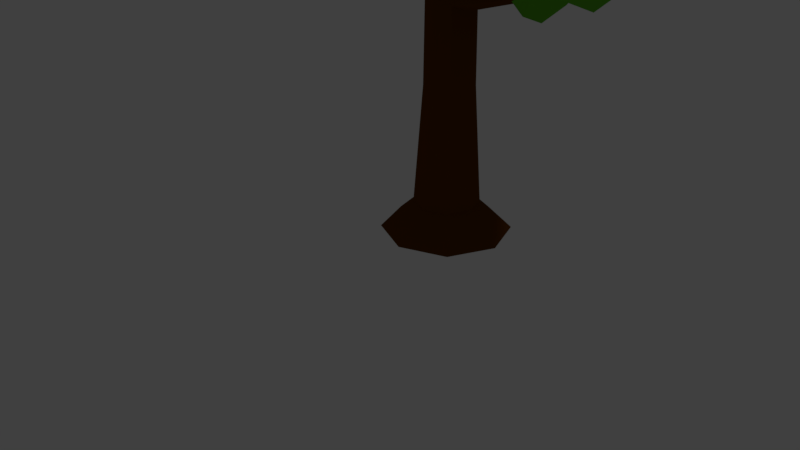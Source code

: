 # Source: tree.blend  (saved by Blender 2.79.0; exported with 4.5.12 LTS)
import bpy
from mathutils import Matrix  # noqa: F401  (used for matrix-valued properties, if any)

bpy.ops.wm.read_factory_settings(use_empty=True)
scene = bpy.context.scene
scene.name = 'Scene'

# ---- collections
col_collection_1 = bpy.data.collections.new('Collection 1'); scene.collection.children.link(col_collection_1)

# ---- materials (node trees are filled in below, after node groups)
mat_material = bpy.data.materials.new('Material')
mat_material.alpha_threshold = 0.0
mat_material.use_transparent_shadow = False
mat_material.diffuse_color = (0.1282, 0.03891, 0.0, 1.0)
mat_material.roughness = 0.5
mat_material.line_color = (0.0, 0.0, 0.0, 1.0)
mat_material_001 = bpy.data.materials.new('Material.001')
mat_material_001.alpha_threshold = 0.0
mat_material_001.use_transparent_shadow = False
mat_material_001.diffuse_color = (0.1202, 0.4672, 0.02167, 1.0)
mat_material_001.specular_color = (0.07434, 0.3757, 0.01103)
mat_material_001.roughness = 0.5

# ---- material node trees

# ---- world
world_world = bpy.data.worlds.new('World'); scene.world = world_world
world_world.color = (0.05088, 0.05088, 0.05088)
world_world.use_sun_shadow = False
world_world.sun_shadow_jitter_overblur = 0.0
world_world.cycles.sampling_method = 'MANUAL'

# ---- cameras
cam_camera = bpy.data.cameras.new('Camera')
cam_camera.clip_end = 100.0
cam_camera.lens = 35.0
cam_camera.sensor_width = 32.0
cam_camera.sensor_height = 18.0
cam_camera.ortho_scale = 7.314
cam_camera.dof.focus_distance = 0.0
cam_camera.dof.aperture_fstop = 128.0

# ---- lights
light_lamp = bpy.data.lights.new('Lamp', 'POINT')
light_lamp.transmission_factor = 0.0
light_lamp.cutoff_distance = 30.0
light_lamp.energy = 100.0
light_lamp.shadow_buffer_clip_start = 1.001
light_lamp.shadow_soft_size = 0.1
light_lamp.shadow_maximum_resolution = 0.006
light_lamp.use_absolute_resolution = True

# ---- meshes
me_cylinder = bpy.data.meshes.new('Cylinder')
me_cylinder.from_pydata([(1.611e-09, 0.7991, -0.5046), (-4.465e-09, 0.4008, -0.1448), (0.5651, 0.5651, -0.5046), (0.2834, 0.2834, -0.1448), (0.7991, -2.722e-08, -0.5046), (0.4008, -1.305e-08, -0.1448), (0.5651, -0.5651, -0.5046), (0.2834, -0.2834, -0.1448), (-6.825e-08, -0.7991, -0.5046), (-3.95e-08, -0.4008, -0.1448), (-0.5651, -0.5651, -0.5046), (-0.2834, -0.2834, -0.1448), (-0.7991, 1.724e-08, -0.5046), (-0.4008, 9.244e-09, -0.1448), (-0.5651, 0.5651, -0.5046), (-0.2834, 0.2834, -0.1448), (-6.13e-09, 0.3013, 1.295), (0.2131, 0.2131, 1.295), (0.3013, -8.891e-09, 1.295), (0.2131, -0.2131, 1.295), (-3.247e-08, -0.3013, 1.295), (-0.2131, -0.2131, 1.295), (-0.3013, 7.875e-09, 1.295), (-0.2131, 0.2131, 1.295), (-6.452e-09, 0.2821, 2.58), (0.1995, 0.1995, 2.58), (0.2821, -8.086e-09, 2.637), (0.1995, -0.2126, 2.563), (-3.112e-08, -0.2952, 2.477), (-0.1995, -0.2126, 2.58), (-0.2821, 7.61e-09, 2.58), (-0.1995, 0.1995, 2.471), (-0.1675, 1.108, 5.296), (-0.08515, 1.074, 5.296), (-0.05102, 0.992, 5.296), (-0.08515, 0.9096, 5.296), (-0.1675, 0.8754, 5.296), (-0.2499, 0.9096, 5.296), (-0.2841, 0.992, 5.296), (-0.2499, 1.074, 5.296), (0.1826, -0.06695, 4.017), (0.005055, -0.1405, 4.017), (0.1826, 0.2881, 4.059), (0.2561, 0.1106, 4.017), (-0.246, 0.1106, 4.017), (-0.1725, 0.2881, 4.017), (-0.1725, -0.06695, 3.959), (0.005055, 0.3617, 4.017), (0.002345, -0.2295, 3.32), (0.2701, 0.05131, 3.247), (-0.187, 0.2406, 3.337), (-0.187, -0.1511, 3.247), (0.1916, -0.1511, 3.235), (0.1916, 0.2406, 3.247), (-0.2654, 0.05131, 3.247), (0.002345, 0.319, 3.247), (0.06515, -1.699, 4.014), (0.02767, -1.714, 4.02), (-0.002201, -1.685, 4.029), (0.06359, -1.605, 4.115), (0.02799, -1.598, 4.102), (0.09209, -1.61, 4.089), (0.1668, -0.9211, 3.057), (0.04827, -0.97, 3.017), (0.06741, -0.8825, 3.486), (0.1763, -0.8461, 3.43), (-0.06641, -0.9145, 3.073), (-0.04505, -0.8402, 3.443), (-0.287, 7.678e-09, 2.256), (-0.203, 0.203, 2.256), (-3.146e-08, -0.2968, 2.179), (-0.203, -0.2127, 2.256), (0.287, -8.292e-09, 2.18), (0.203, -0.2127, 2.244), (-6.369e-09, 0.287, 2.256), (0.203, 0.203, 2.256), (1.632, 0.2317, 3.302), (1.655, 0.1613, 3.322), (1.64, 0.0913, 3.281), (1.707, 0.1797, 3.175), (1.676, 0.1042, 3.178), (1.669, 0.246, 3.198), (0.9082, 0.07352, 2.68), (0.8525, 0.2142, 2.64), (0.8711, 0.2226, 2.416), (0.9345, 0.08193, 2.364), (0.8745, -0.06827, 2.4), (0.8561, -0.07406, 2.621), (-0.7059, 1.395, 4.099), (-0.8129, 1.384, 4.075), (-0.7675, 1.419, 4.11), (-0.7349, 1.182, 4.117), (-0.7833, 1.202, 4.084), (-0.6818, 1.212, 4.107), (-0.463, 0.6433, 3.37), (-0.4851, 0.6898, 2.979), (-0.418, 0.8203, 2.93), (-0.2763, 0.8582, 2.989), (-0.2648, 0.8031, 3.38), (-0.3971, 0.7448, 3.436), (0.1199, 0.1616, 4.316), (0.1199, 0.4721, 4.316), (-0.2549, 0.3169, 4.316), (-0.03534, 0.5364, 4.316), (-0.03534, 0.09728, 4.316), (0.1842, 0.3169, 4.316), (-0.1906, 0.4721, 4.316), (-0.1906, 0.1616, 4.441), (-1.217, -0.003157, 5.233), (-1.185, 0.07842, 5.239), (-1.223, 0.04597, 5.238), (-1.102, 0.08378, 5.273), (-1.13, 0.01243, 5.267), (-1.108, 0.04263, 5.303), (-0.5825, 0.1108, 4.373), (-0.5028, 0.06104, 4.286), (-0.6167, 0.2173, 4.288), (-0.517, -0.08182, 4.1), (-0.6211, -0.01871, 4.069), (-0.6472, 0.09684, 4.103), (0.1869, -0.1069, 3.645), (0.1869, 0.2655, 3.613), (-0.2552, 0.08242, 3.651), (0.003767, 0.3414, 3.651), (0.003767, -0.1828, 3.686), (0.2627, 0.08242, 3.651), (-0.1794, 0.2655, 3.694), (-0.1794, -0.1069, 3.62), (1.506, 0.9205, 4.577), (1.515, 0.9015, 4.544), (1.512, 0.9583, 4.586), (1.595, 0.9248, 4.571), (1.585, 0.9627, 4.581), (1.588, 0.9041, 4.536), (0.7742, 0.3995, 3.618), (0.7418, 0.4158, 3.845), (0.5866, 0.5919, 3.862), (0.6141, 0.5812, 3.635), (0.6933, 0.5322, 3.884), (0.7303, 0.52, 3.607), (-0.007284, -1.116, 4.945), (-0.07549, -1.144, 4.945), (-0.00563, -1.131, 4.802), (-0.07599, -1.161, 4.818), (0.08959, -0.5142, 4.091), (0.09212, -0.5377, 3.872), (-0.01547, -0.5823, 3.896), (-0.01471, -0.5574, 4.091), (0.1189, 0.6662, 4.516), (0.7284, 0.2233, 5.152), (-0.114, -0.05041, 5.056), (-0.6346, 0.6662, 5.357), (-0.114, 1.383, 5.357), (0.652, 1.041, 5.282), (0.3517, -0.05041, 5.839), (-0.4907, 0.2233, 6.113), (-0.4907, 1.109, 6.075), (0.3517, 1.383, 5.941), (0.8723, 0.6662, 5.532), (0.1189, 0.6662, 6.389), (-0.018, 0.245, 4.69), (0.4771, 0.4059, 4.792), (0.3403, -0.01534, 5.038), (0.8354, 0.6662, 5.121), (0.4771, 0.9265, 4.882), (-0.324, 0.6662, 4.792), (-0.4609, 0.245, 5.228), (-0.018, 1.087, 4.882), (-0.4609, 1.087, 5.294), (0.3403, 1.348, 5.294), (0.92, 0.4059, 5.34), (0.92, 0.9265, 5.417), (0.1189, -0.1762, 5.247), (0.614, -0.01534, 5.354), (-0.6823, 0.4059, 5.737), (-0.3763, -0.01534, 5.507), (-0.3763, 1.348, 5.72), (-0.6823, 0.9265, 5.737), (0.614, 1.348, 5.609), (0.1189, 1.509, 5.716), (0.6986, 0.245, 5.97), (-0.1026, -0.01534, 5.95), (-0.5977, 0.6662, 6.18), (-0.1026, 1.348, 5.946), (0.6986, 1.087, 5.867), (0.2557, 0.245, 6.407), (0.5617, 0.6662, 6.163), (-0.2394, 0.4059, 6.422), (-0.2394, 0.9265, 6.402), (0.2557, 1.087, 6.277), (1.774, 0.1043, 2.392), (2.383, -0.3385, 3.028), (1.541, -0.6122, 2.932), (1.02, 0.1043, 3.233), (1.541, 0.8209, 3.233), (2.307, 0.4788, 3.158), (2.007, -0.6122, 3.715), (1.164, -0.3385, 3.99), (1.164, 0.5472, 3.952), (2.007, 0.8209, 3.818), (2.527, 0.1043, 3.409), (1.774, 0.1043, 4.266), (1.637, -0.3169, 2.567), (2.132, -0.156, 2.668), (1.995, -0.5772, 2.915), (2.49, 0.1043, 2.997), (2.132, 0.3646, 2.758), (1.331, 0.1043, 2.668), (1.194, -0.3169, 3.105), (1.637, 0.5255, 2.758), (1.194, 0.5255, 3.171), (1.995, 0.7858, 3.171), (2.575, -0.156, 3.217), (2.575, 0.3646, 3.294), (1.774, -0.7381, 3.123), (2.269, -0.5772, 3.231), (0.9726, -0.156, 3.614), (1.279, -0.5772, 3.384), (1.279, 0.7858, 3.596), (0.9726, 0.3646, 3.614), (2.269, 0.7858, 3.485), (1.774, 0.9467, 3.593), (2.353, -0.3169, 3.846), (1.552, -0.5772, 3.826), (1.057, 0.1043, 4.056), (1.552, 0.7858, 3.822), (2.353, 0.5255, 3.744), (1.911, -0.3169, 4.284), (2.217, 0.1043, 4.039), (1.415, -0.156, 4.299), (1.415, 0.3646, 4.278), (1.911, 0.5255, 4.153), (1.073, 1.036, 3.491), (1.682, 0.593, 4.127), (0.8401, 0.3193, 4.031), (0.3195, 1.036, 4.333), (0.8401, 1.752, 4.332), (1.606, 1.41, 4.257), (1.306, 0.3193, 4.815), (0.4634, 0.593, 5.089), (0.4634, 1.479, 5.051), (1.306, 1.752, 4.917), (1.826, 1.036, 4.508), (1.073, 1.036, 5.365), (0.9361, 0.6147, 3.666), (1.431, 0.7755, 3.767), (1.294, 0.3544, 4.014), (1.789, 1.036, 4.097), (1.431, 1.296, 3.857), (0.6301, 1.036, 3.767), (0.4932, 0.6147, 4.204), (0.9361, 1.457, 3.857), (0.4932, 1.457, 4.27), (1.294, 1.717, 4.27), (1.874, 0.7755, 4.316), (1.874, 1.296, 4.393), (1.073, 0.1935, 4.222), (1.568, 0.3544, 4.33), (0.2718, 0.7755, 4.713), (0.5778, 0.3544, 4.483), (0.5778, 1.717, 4.695), (0.2718, 1.296, 4.713), (1.568, 1.717, 4.584), (1.073, 1.878, 4.692), (1.653, 0.6147, 4.945), (0.8515, 0.3544, 4.926), (0.3563, 1.036, 5.156), (0.8515, 1.717, 4.921), (1.653, 1.457, 4.843), (1.21, 0.6147, 5.383), (1.516, 1.036, 5.138), (0.7146, 0.7755, 5.398), (0.7146, 1.296, 5.378), (1.21, 1.457, 5.252), (-0.518, 1.387, 2.964), (0.09155, 0.9445, 3.6), (-0.7508, 0.6708, 3.504), (-1.271, 1.387, 3.805), (-0.7508, 2.104, 3.805), (0.01519, 1.762, 3.73), (-0.2852, 0.6708, 4.287), (-1.128, 0.9445, 4.562), (-1.128, 1.83, 4.524), (-0.2852, 2.104, 4.39), (0.2354, 1.387, 3.98), (-0.518, 1.387, 4.837), (-0.6549, 0.9661, 3.139), (-0.1597, 1.127, 3.24), (-0.2966, 0.7058, 3.487), (0.1986, 1.387, 3.569), (-0.1597, 1.648, 3.33), (-0.9609, 1.387, 3.24), (-1.098, 0.9661, 3.676), (-0.6549, 1.809, 3.33), (-1.098, 1.809, 3.743), (-0.2966, 2.069, 3.743), (0.2831, 1.127, 3.788), (0.2831, 1.648, 3.866), (-0.518, 0.545, 3.695), (-0.02287, 0.7058, 3.803), (-1.319, 1.127, 4.185), (-1.013, 0.7058, 3.955), (-1.013, 2.069, 4.168), (-1.319, 1.648, 4.185), (-0.02287, 2.069, 4.057), (-0.518, 2.23, 4.165), (0.06171, 0.9661, 4.418), (-0.7394, 0.7058, 4.398), (-1.235, 1.387, 4.628), (-0.7394, 2.069, 4.394), (0.06171, 1.809, 4.316), (-0.3812, 0.9661, 4.856), (-0.07514, 1.387, 4.611), (-0.8763, 1.127, 4.871), (-0.8763, 1.648, 4.85), (-0.3812, 1.809, 4.725), (0.3979, -1.58, 2.799), (1.007, -2.023, 3.435), (0.1651, -2.296, 3.339), (-0.3555, -1.58, 3.64), (0.1651, -0.8633, 3.64), (0.9311, -1.205, 3.565), (0.6308, -2.296, 4.122), (-0.2116, -2.023, 4.397), (-0.2116, -1.137, 4.359), (0.6308, -0.8633, 4.225), (1.151, -1.58, 3.815), (0.3979, -1.58, 4.672), (0.2611, -2.001, 2.974), (0.7562, -1.84, 3.075), (0.6194, -2.261, 3.322), (1.115, -1.58, 3.404), (0.7562, -1.32, 3.165), (-0.04491, -1.58, 3.075), (-0.1818, -2.001, 3.511), (0.2611, -1.159, 3.165), (-0.1818, -1.159, 3.577), (0.6194, -0.8984, 3.577), (1.199, -1.84, 3.623), (1.199, -1.32, 3.701), (0.3979, -2.422, 3.53), (0.8931, -2.261, 3.638), (-0.4032, -1.84, 4.02), (-0.09719, -2.261, 3.79), (-0.09719, -0.8984, 4.003), (-0.4032, -1.32, 4.02), (0.8931, -0.8984, 3.892), (0.3979, -0.7375, 3.999), (0.9777, -2.001, 4.253), (0.1765, -2.261, 4.233), (-0.3186, -1.58, 4.463), (0.1765, -0.8984, 4.229), (0.9777, -1.159, 4.151), (0.5348, -2.001, 4.691), (0.8408, -1.58, 4.446), (0.03967, -1.84, 4.706), (0.03967, -1.32, 4.685), (0.5348, -1.159, 4.56), (-0.1338, -0.9001, 3.767), (0.4757, -1.343, 4.403), (-0.3666, -1.617, 4.307), (-0.8872, -0.9001, 4.608), (-0.3666, -0.1835, 4.608), (0.3994, -0.5256, 4.533), (0.09902, -1.617, 5.09), (-0.7434, -1.343, 5.365), (-0.7434, -0.4573, 5.327), (0.09902, -0.1835, 5.193), (0.6196, -0.9001, 4.784), (-0.1338, -0.9001, 5.64), (-0.2707, -1.321, 3.942), (0.2245, -1.16, 4.043), (0.08763, -1.582, 4.29), (0.5828, -0.9001, 4.372), (0.2245, -0.6398, 4.133), (-0.5767, -0.9001, 4.043), (-0.7135, -1.321, 4.479), (-0.2707, -0.4789, 4.133), (-0.7135, -0.4789, 4.546), (0.08763, -0.2186, 4.546), (0.6673, -1.16, 4.592), (0.6673, -0.6398, 4.669), (-0.1338, -1.742, 4.498), (0.3613, -1.582, 4.606), (-0.935, -1.16, 4.989), (-0.6289, -1.582, 4.759), (-0.6289, -0.2186, 4.971), (-0.935, -0.6398, 4.989), (0.3613, -0.2186, 4.86), (-0.1338, -0.05774, 4.968), (0.4459, -1.321, 5.221), (-0.3552, -1.582, 5.201), (-0.8504, -0.9001, 5.431), (-0.3552, -0.2186, 5.197), (0.4459, -0.4789, 5.119), (0.003043, -1.321, 5.659), (0.3091, -0.9001, 5.414), (-0.4921, -1.16, 5.674), (-0.4921, -0.6398, 5.653), (0.003043, -0.4789, 5.528), (-1.183, 0.1109, 3.612), (-0.5739, -0.332, 4.248), (-1.416, -0.6057, 4.152), (-1.937, 0.1109, 4.453), (-1.416, 0.8275, 4.453), (-0.6503, 0.4854, 4.378), (-0.9507, -0.6057, 4.935), (-1.793, -0.332, 5.21), (-1.793, 0.5537, 5.172), (-0.9507, 0.8275, 5.038), (-0.4301, 0.1109, 4.629), (-1.183, 0.1109, 5.485), (-1.32, -0.3103, 3.787), (-0.8252, -0.1494, 3.888), (-0.9621, -0.5706, 4.135), (-0.4669, 0.1109, 4.217), (-0.8252, 0.3712, 3.978), (-1.626, 0.1109, 3.888), (-1.763, -0.3103, 4.324), (-1.32, 0.5321, 3.978), (-1.763, 0.5321, 4.391), (-0.9621, 0.7924, 4.391), (-0.3823, -0.1494, 4.437), (-0.3823, 0.3712, 4.514), (-1.183, -0.7315, 4.343), (-0.6884, -0.5706, 4.451), (-1.985, -0.1494, 4.834), (-1.679, -0.5706, 4.604), (-1.679, 0.7924, 4.816), (-1.985, 0.3712, 4.834), (-0.6884, 0.7924, 4.705), (-1.183, 0.9533, 4.813), (-0.6038, -0.3103, 5.066), (-1.405, -0.5706, 5.046), (-1.9, 0.1109, 5.276), (-1.405, 0.7924, 5.042), (-0.6038, 0.5321, 4.964), (-1.047, -0.3103, 5.504), (-0.7406, 0.1109, 5.259), (-1.542, -0.1494, 5.519), (-1.542, 0.3712, 5.498), (-1.047, 0.5321, 5.373), (-1.158, 0.5957, 2.863), (-0.5482, 0.1528, 3.499), (-1.391, -0.1209, 3.403), (-1.911, 0.5957, 3.704), (-1.391, 1.312, 3.704), (-0.6245, 0.9702, 3.629), (-0.9249, -0.1209, 4.186), (-1.767, 0.1528, 4.461), (-1.767, 1.039, 4.423), (-0.9249, 1.312, 4.289), (-0.4043, 0.5957, 3.88), (-1.158, 0.5957, 4.736), (-1.295, 0.1745, 3.038), (-0.7994, 0.3353, 3.139), (-0.9363, -0.08584, 3.386), (-0.4412, 0.5957, 3.468), (-0.7994, 0.856, 3.229), (-1.601, 0.5957, 3.139), (-1.737, 0.1745, 3.575), (-1.295, 1.017, 3.229), (-1.737, 1.017, 3.642), (-0.9363, 1.277, 3.642), (-0.3566, 0.3353, 3.688), (-0.3566, 0.856, 3.765), (-1.158, -0.2467, 3.594), (-0.6626, -0.08584, 3.702), (-1.959, 0.3353, 4.085), (-1.653, -0.08584, 3.855), (-1.653, 1.277, 4.067), (-1.959, 0.856, 4.085), (-0.6626, 1.277, 3.956), (-1.158, 1.438, 4.064), (-0.578, 0.1745, 4.317), (-1.379, -0.08584, 4.297), (-1.874, 0.5957, 4.527), (-1.379, 1.277, 4.293), (-0.578, 1.017, 4.215), (-1.021, 0.1745, 4.755), (-0.7149, 0.5957, 4.51), (-1.516, 0.3353, 4.77), (-1.516, 0.856, 4.749), (-1.021, 1.017, 4.624), (-1.159, -0.4259, 2.98), (-0.9854, -0.552, 3.162), (-1.225, -0.63, 3.134), (-1.374, -0.4259, 3.22), (-1.225, -0.2218, 3.22), (-1.007, -0.3192, 3.199), (-1.093, -0.63, 3.357), (-1.333, -0.552, 3.435), (-1.333, -0.2998, 3.425), (-1.093, -0.2218, 3.386), (-0.9445, -0.4259, 3.27), (-1.159, -0.4259, 3.514), (-1.198, -0.5458, 3.03), (-1.057, -0.5, 3.059), (-1.096, -0.62, 3.129), (-0.955, -0.4259, 3.153), (-1.057, -0.3518, 3.085), (-1.285, -0.4259, 3.059), (-1.324, -0.5458, 3.183), (-1.198, -0.306, 3.085), (-1.324, -0.306, 3.202), (-1.096, -0.2318, 3.202), (-0.9309, -0.5, 3.215), (-0.9309, -0.3518, 3.237), (-1.159, -0.6658, 3.189), (-1.018, -0.62, 3.219), (-1.387, -0.5, 3.328), (-1.3, -0.62, 3.263), (-1.3, -0.2318, 3.323), (-1.387, -0.3518, 3.328), (-1.018, -0.2318, 3.292), (-1.159, -0.186, 3.322), (-0.9939, -0.5458, 3.394), (-1.222, -0.62, 3.389), (-1.363, -0.4259, 3.454), (-1.222, -0.2318, 3.388), (-0.9939, -0.306, 3.365), (-1.12, -0.5458, 3.519), (-1.033, -0.4259, 3.449), (-1.261, -0.5, 3.523), (-1.261, -0.3518, 3.518), (-1.12, -0.306, 3.482), (1.79, -2.305, 3.883), (1.025, -0.9085, 3.528), (1.635, -1.351, 4.165), (0.7922, -1.625, 4.068), (0.2716, -0.9085, 4.37), (0.7922, -0.1919, 4.37), (1.558, -0.534, 4.295), (1.258, -1.625, 4.852), (0.4155, -1.351, 5.126), (0.4155, -0.4656, 5.088), (1.258, -0.1919, 4.954), (1.778, -0.9085, 4.545), (1.025, -0.9085, 5.402), (0.8882, -1.33, 3.703), (1.383, -1.169, 3.804), (1.246, -1.59, 4.051), (1.742, -0.9085, 4.134), (1.383, -0.6482, 3.894), (0.5822, -0.9085, 3.804), (0.4453, -1.33, 4.241), (0.8882, -0.4873, 3.894), (0.4453, -0.4873, 4.307), (1.246, -0.227, 4.307), (1.826, -1.169, 4.353), (1.826, -0.6482, 4.43), (1.025, -1.751, 4.259), (1.52, -1.59, 4.367), (0.2239, -1.169, 4.75), (0.5299, -1.59, 4.52), (0.5299, -0.227, 4.732), (0.2239, -0.6482, 4.75), (1.52, -0.227, 4.621), (1.025, -0.06612, 4.729), (1.605, -1.33, 4.982), (0.8036, -1.59, 4.963), (0.3085, -0.9085, 5.193), (0.8036, -0.227, 4.959), (1.605, -0.4873, 4.88), (1.162, -1.33, 5.42), (1.468, -0.9085, 5.175), (0.6667, -1.169, 5.435), (0.6667, -0.6482, 5.415), (1.162, -0.4873, 5.289), (-1.052, -0.3199, 3.181), (-0.7647, -0.5286, 3.48), (-1.162, -0.6576, 3.435), (-1.407, -0.3199, 3.577), (-1.162, 0.0178, 3.577), (-0.8007, -0.1434, 3.542), (-0.9422, -0.6576, 3.804), (-1.339, -0.5286, 3.934), (-1.339, -0.1112, 3.916), (-0.9422, 0.0178, 3.852), (-0.6969, -0.3199, 3.66), (-1.052, -0.3199, 4.063), (-1.116, -0.5184, 3.263), (-0.8831, -0.4426, 3.311), (-0.9476, -0.6411, 3.427), (-0.7142, -0.3199, 3.466), (-0.8831, -0.1972, 3.353), (-1.261, -0.3199, 3.311), (-1.325, -0.5184, 3.516), (-1.116, -0.1214, 3.353), (-1.325, -0.1214, 3.547), (-0.9476, 0.001267, 3.547), (-0.6744, -0.4426, 3.569), (-0.6744, -0.1972, 3.605), (-1.052, -0.7169, 3.525), (-0.8186, -0.6411, 3.576), (-1.43, -0.4426, 3.756), (-1.285, -0.6411, 3.648), (-1.285, 0.001269, 3.748), (-1.43, -0.1972, 3.756), (-0.8186, 0.001269, 3.696), (-1.052, 0.07709, 3.746), (-0.7787, -0.5184, 3.866), (-1.156, -0.6411, 3.857), (-1.39, -0.3199, 3.965), (-1.156, 0.001267, 3.855), (-0.7787, -0.1214, 3.818), (-0.9875, -0.5184, 4.072), (-0.8432, -0.3199, 3.957), (-1.221, -0.4426, 4.079), (-1.221, -0.1972, 4.07), (-0.9875, -0.1214, 4.01), (-0.106, -0.8472, 2.712), (0.1813, -1.056, 3.012), (-0.2157, -1.185, 2.967), (-0.4611, -0.8472, 3.109), (-0.2157, -0.5094, 3.109), (0.1453, -0.6707, 3.073), (0.003725, -1.185, 3.336), (-0.3933, -1.056, 3.465), (-0.3933, -0.6384, 3.447), (0.003725, -0.5094, 3.384), (0.2491, -0.8472, 3.191), (-0.106, -0.8472, 3.595), (-0.1705, -1.046, 2.794), (0.06285, -0.9698, 2.842), (-0.001642, -1.168, 2.958), (0.2317, -0.8472, 2.997), (0.06285, -0.7245, 2.885), (-0.3147, -0.8472, 2.842), (-0.3792, -1.046, 3.048), (-0.1705, -0.6487, 2.885), (-0.3792, -0.6487, 3.079), (-0.001642, -0.526, 3.079), (0.2716, -0.9698, 3.101), (0.2716, -0.7245, 3.137), (-0.106, -1.244, 3.057), (0.1274, -1.168, 3.107), (-0.4836, -0.9698, 3.288), (-0.3394, -1.168, 3.179), (-0.3394, -0.526, 3.28), (-0.4836, -0.7245, 3.288), (0.1274, -0.526, 3.227), (-0.106, -0.4502, 3.278), (0.1672, -1.046, 3.397), (-0.2104, -1.168, 3.388), (-0.4437, -0.8472, 3.496), (-0.2104, -0.526, 3.386), (0.1672, -0.6487, 3.349), (-0.04151, -1.046, 3.604), (0.1027, -0.8472, 3.488), (-0.2749, -0.9698, 3.611), (-0.2749, -0.7245, 3.601), (-0.04151, -0.6487, 3.542), (1.732, -0.8866, 4.095), (2.019, -1.095, 4.395), (1.622, -1.224, 4.35), (1.377, -0.8866, 4.492), (1.622, -0.5489, 4.492), (1.983, -0.7101, 4.456), (1.842, -1.224, 4.719), (1.445, -1.095, 4.848), (1.445, -0.6779, 4.83), (1.842, -0.5489, 4.767), (2.087, -0.8866, 4.574), (1.732, -0.8866, 4.978), (1.667, -1.085, 4.178), (1.901, -1.009, 4.225), (1.836, -1.208, 4.342), (2.07, -0.8866, 4.381), (1.901, -0.7639, 4.268), (1.523, -0.8866, 4.225), (1.459, -1.085, 4.431), (1.667, -0.6881, 4.268), (1.459, -0.6881, 4.462), (1.836, -0.5654, 4.462), (2.109, -1.009, 4.484), (2.109, -0.7639, 4.52), (1.732, -1.284, 4.44), (1.965, -1.208, 4.491), (1.354, -1.009, 4.671), (1.498, -1.208, 4.563), (1.498, -0.5654, 4.663), (1.354, -0.7639, 4.671), (1.965, -0.5654, 4.61), (1.732, -0.4896, 4.661), (2.005, -1.085, 4.781), (1.627, -1.208, 4.771), (1.394, -0.8866, 4.88), (1.627, -0.5654, 4.769), (2.005, -0.6881, 4.732), (1.796, -1.085, 4.987), (1.941, -0.8866, 4.871), (1.563, -1.009, 4.994), (1.563, -0.7639, 4.984), (1.796, -0.6881, 4.925), (0.2621, 0.783, 2.846), (0.7541, 0.4256, 3.36), (0.07422, 0.2047, 3.282), (-0.346, 0.783, 3.525), (0.07422, 1.361, 3.525), (0.6924, 1.085, 3.464), (0.45, 0.2047, 3.914), (-0.2298, 0.4256, 4.135), (-0.2298, 1.14, 4.105), (0.45, 1.361, 3.997), (0.8702, 0.783, 3.666), (0.2621, 0.783, 4.358), (0.1517, 0.4431, 2.987), (0.5513, 0.5729, 3.069), (0.4408, 0.233, 3.268), (0.8404, 0.783, 3.335), (0.5513, 0.9931, 3.141), (-0.09529, 0.783, 3.069), (-0.2057, 0.4431, 3.421), (0.1517, 1.123, 3.141), (-0.2057, 1.123, 3.474), (0.4408, 1.333, 3.474), (0.9087, 0.5729, 3.511), (0.9087, 0.9931, 3.574), (0.2621, 0.1031, 3.436), (0.6617, 0.233, 3.523), (-0.3845, 0.5729, 3.832), (-0.1375, 0.233, 3.646), (-0.1375, 1.333, 3.818), (-0.3845, 0.9931, 3.832), (0.6617, 1.333, 3.728), (0.2621, 1.463, 3.815), (0.73, 0.4431, 4.019), (0.08341, 0.233, 4.004), (-0.3162, 0.783, 4.189), (0.08341, 1.333, 4.0), (0.73, 1.123, 3.937), (0.3726, 0.4431, 4.373), (0.6195, 0.783, 4.175), (-0.02703, 0.5729, 4.385), (-0.02703, 0.9931, 4.368), (0.3726, 1.123, 4.267), (-0.4277, 1.019, 2.357), (-0.09857, 0.7799, 2.701), (-0.5535, 0.6321, 2.649), (-0.8346, 1.019, 2.811), (-0.5535, 1.406, 2.811), (-0.1398, 1.221, 2.771), (-0.302, 0.6321, 3.072), (-0.7569, 0.7799, 3.22), (-0.7569, 1.258, 3.199), (-0.302, 1.406, 3.127), (-0.02087, 1.019, 2.906), (-0.4277, 1.019, 3.369), (-0.5016, 0.7916, 2.451), (-0.2343, 0.8784, 2.506), (-0.3082, 0.651, 2.639), (-0.04078, 1.019, 2.684), (-0.2343, 1.16, 2.555), (-0.6669, 1.019, 2.506), (-0.7408, 0.7916, 2.742), (-0.5016, 1.246, 2.555), (-0.7408, 1.246, 2.777), (-0.3082, 1.387, 2.777), (0.004895, 0.8784, 2.802), (0.004895, 1.16, 2.844), (-0.4277, 0.5641, 2.752), (-0.1604, 0.651, 2.81), (-0.8604, 0.8784, 3.017), (-0.6951, 0.651, 2.892), (-0.6951, 1.387, 3.007), (-0.8604, 1.16, 3.017), (-0.1604, 1.387, 2.947), (-0.4277, 1.474, 3.005), (-0.1147, 0.7916, 3.142), (-0.5473, 0.651, 3.132), (-0.8147, 1.019, 3.256), (-0.5473, 1.387, 3.129), (-0.1147, 1.246, 3.087), (-0.3538, 0.7916, 3.379), (-0.1886, 1.019, 3.246), (-0.6212, 0.8784, 3.387), (-0.6212, 1.16, 3.376), (-0.3538, 1.246, 3.308), (0.972, 0.3503, 2.108), (1.301, 0.1112, 2.451), (0.8463, -0.03666, 2.399), (0.5651, 0.3503, 2.562), (0.8463, 0.7373, 2.562), (1.26, 0.5526, 2.522), (1.098, -0.03666, 2.822), (0.6428, 0.1112, 2.971), (0.6428, 0.5895, 2.95), (1.098, 0.7373, 2.878), (1.379, 0.3503, 2.657), (0.972, 0.3503, 3.119), (0.8981, 0.1229, 2.202), (1.165, 0.2097, 2.257), (1.092, -0.01772, 2.39), (1.359, 0.3503, 2.435), (1.165, 0.4909, 2.305), (0.7328, 0.3503, 2.257), (0.6589, 0.1229, 2.492), (0.8981, 0.5778, 2.305), (0.6589, 0.5778, 2.528), (1.092, 0.7183, 2.528), (1.405, 0.2097, 2.553), (1.405, 0.4909, 2.595), (0.972, -0.1046, 2.503), (1.239, -0.01772, 2.561), (0.5393, 0.2097, 2.767), (0.7046, -0.01772, 2.643), (0.7046, 0.7183, 2.758), (0.5393, 0.4909, 2.767), (1.239, 0.7183, 2.698), (0.972, 0.8052, 2.756), (1.285, 0.1229, 2.893), (0.8524, -0.01772, 2.882), (0.585, 0.3503, 3.007), (0.8524, 0.7183, 2.88), (1.285, 0.5778, 2.838), (1.046, 0.1229, 3.129), (1.211, 0.3503, 2.997), (0.7785, 0.2097, 3.137), (0.7785, 0.4909, 3.126), (1.046, 0.5778, 3.059)], [], [(0, 1, 3, 2), (2, 3, 5, 4), (4, 5, 7, 6), (6, 7, 9, 8), (8, 9, 11, 10), (10, 11, 13, 12), (7, 5, 18, 19), (12, 13, 15, 14), (14, 15, 1, 0), (0, 2, 4, 6, 8, 10, 12, 14), (69, 68, 30, 31), (13, 11, 21, 22), (9, 7, 19, 20), (15, 13, 22, 23), (5, 3, 17, 18), (11, 9, 20, 21), (1, 15, 23, 16), (3, 1, 16, 17), (104, 100, 35, 36), (71, 70, 28, 29), (85, 84, 81, 79), (75, 74, 24, 25), (74, 69, 31, 24), (68, 71, 29, 30), (70, 73, 27, 28), (83, 82, 77, 76), (33, 32, 39, 38, 37, 36, 35, 34), (105, 101, 33, 34), (106, 102, 38, 39), (107, 104, 36, 37), (100, 105, 34, 35), (101, 103, 32, 33), (103, 106, 39, 32), (102, 107, 37, 38), (122, 127, 46, 44), (123, 126, 45, 47), (137, 136, 130, 132), (120, 125, 43, 40), (127, 124, 41, 46), (126, 122, 44, 45), (135, 134, 133, 129), (145, 144, 140, 142), (65, 64, 59, 61), (26, 25, 53, 49), (96, 95, 89, 90), (63, 62, 56, 57), (27, 26, 49, 52), (25, 24, 55, 53), (95, 94, 92, 89), (30, 29, 51, 54), (57, 56, 61, 59), (58, 57, 59, 60), (67, 66, 58, 60), (62, 65, 61, 56), (64, 67, 60, 59), (66, 63, 57, 58), (29, 28, 63, 66), (48, 51, 67, 64), (27, 52, 65, 62), (51, 29, 66, 67), (28, 27, 62, 63), (52, 48, 64, 65), (18, 17, 75, 72), (20, 19, 73, 70), (22, 21, 71, 68), (16, 23, 69, 74), (17, 16, 74, 75), (19, 18, 72, 73), (21, 20, 70, 71), (23, 22, 68, 69), (80, 79, 77, 78), (79, 81, 76, 77), (86, 85, 79, 80), (82, 87, 78, 77), (84, 83, 76, 81), (87, 86, 80, 78), (27, 73, 86, 87), (75, 25, 83, 84), (26, 27, 87, 82), (73, 72, 85, 86), (25, 26, 82, 83), (72, 75, 84, 85), (90, 89, 92, 91), (88, 90, 91, 93), (98, 97, 88, 93), (99, 98, 93, 91), (97, 96, 90, 88), (94, 99, 91, 92), (54, 50, 99, 94), (24, 31, 96, 97), (50, 55, 98, 99), (55, 24, 97, 98), (30, 54, 94, 95), (31, 30, 95, 96), (114, 116, 111, 113), (47, 45, 106, 103), (42, 47, 103, 101), (40, 43, 105, 100), (115, 114, 113, 112), (45, 44, 102, 106), (43, 42, 101, 105), (41, 40, 100, 104), (109, 110, 113, 111), (110, 108, 112, 113), (117, 115, 112, 108), (118, 117, 108, 110), (116, 119, 109, 111), (119, 118, 110, 109), (44, 46, 118, 119), (102, 44, 119, 116), (46, 41, 117, 118), (41, 104, 115, 117), (104, 107, 114, 115), (107, 102, 116, 114), (48, 52, 120, 124), (49, 53, 121, 125), (50, 54, 122, 126), (51, 48, 124, 127), (52, 49, 125, 120), (53, 55, 123, 121), (55, 50, 126, 123), (54, 51, 127, 122), (131, 132, 130, 128), (133, 131, 128, 129), (138, 135, 129, 128), (136, 138, 128, 130), (139, 137, 132, 131), (134, 139, 131, 133), (125, 121, 139, 134), (121, 123, 137, 139), (47, 42, 138, 136), (42, 43, 135, 138), (43, 125, 134, 135), (123, 47, 136, 137), (143, 142, 140, 141), (146, 145, 142, 143), (147, 146, 143, 141), (144, 147, 141, 140), (40, 41, 147, 144), (41, 124, 146, 147), (124, 120, 145, 146), (120, 40, 144, 145), (148, 161, 160), (149, 161, 163), (148, 160, 165), (148, 165, 167), (148, 167, 164), (149, 163, 170), (150, 162, 172), (151, 166, 174), (152, 168, 176), (153, 169, 178), (149, 170, 173), (150, 172, 175), (151, 174, 177), (152, 176, 179), (153, 178, 171), (154, 180, 185), (155, 181, 187), (156, 182, 188), (157, 183, 189), (158, 184, 186), (186, 189, 159), (186, 184, 189), (184, 157, 189), (189, 188, 159), (189, 183, 188), (183, 156, 188), (188, 187, 159), (188, 182, 187), (182, 155, 187), (187, 185, 159), (187, 181, 185), (181, 154, 185), (185, 186, 159), (185, 180, 186), (180, 158, 186), (171, 184, 158), (171, 178, 184), (178, 157, 184), (179, 183, 157), (179, 176, 183), (176, 156, 183), (177, 182, 156), (177, 174, 182), (174, 155, 182), (175, 181, 155), (175, 172, 181), (172, 154, 181), (173, 180, 154), (173, 170, 180), (170, 158, 180), (178, 179, 157), (178, 169, 179), (169, 152, 179), (176, 177, 156), (176, 168, 177), (168, 151, 177), (174, 175, 155), (174, 166, 175), (166, 150, 175), (172, 173, 154), (172, 162, 173), (162, 149, 173), (170, 171, 158), (170, 163, 171), (163, 153, 171), (164, 169, 153), (164, 167, 169), (167, 152, 169), (167, 168, 152), (167, 165, 168), (165, 151, 168), (165, 166, 151), (165, 160, 166), (160, 150, 166), (163, 164, 153), (163, 161, 164), (161, 148, 164), (160, 162, 150), (160, 161, 162), (161, 149, 162), (190, 203, 202), (191, 203, 205), (190, 202, 207), (190, 207, 209), (190, 209, 206), (191, 205, 212), (192, 204, 214), (193, 208, 216), (194, 210, 218), (195, 211, 220), (191, 212, 215), (192, 214, 217), (193, 216, 219), (194, 218, 221), (195, 220, 213), (196, 222, 227), (197, 223, 229), (198, 224, 230), (199, 225, 231), (200, 226, 228), (228, 231, 201), (228, 226, 231), (226, 199, 231), (231, 230, 201), (231, 225, 230), (225, 198, 230), (230, 229, 201), (230, 224, 229), (224, 197, 229), (229, 227, 201), (229, 223, 227), (223, 196, 227), (227, 228, 201), (227, 222, 228), (222, 200, 228), (213, 226, 200), (213, 220, 226), (220, 199, 226), (221, 225, 199), (221, 218, 225), (218, 198, 225), (219, 224, 198), (219, 216, 224), (216, 197, 224), (217, 223, 197), (217, 214, 223), (214, 196, 223), (215, 222, 196), (215, 212, 222), (212, 200, 222), (220, 221, 199), (220, 211, 221), (211, 194, 221), (218, 219, 198), (218, 210, 219), (210, 193, 219), (216, 217, 197), (216, 208, 217), (208, 192, 217), (214, 215, 196), (214, 204, 215), (204, 191, 215), (212, 213, 200), (212, 205, 213), (205, 195, 213), (206, 211, 195), (206, 209, 211), (209, 194, 211), (209, 210, 194), (209, 207, 210), (207, 193, 210), (207, 208, 193), (207, 202, 208), (202, 192, 208), (205, 206, 195), (205, 203, 206), (203, 190, 206), (202, 204, 192), (202, 203, 204), (203, 191, 204), (232, 245, 244), (233, 245, 247), (232, 244, 249), (232, 249, 251), (232, 251, 248), (233, 247, 254), (234, 246, 256), (235, 250, 258), (236, 252, 260), (237, 253, 262), (233, 254, 257), (234, 256, 259), (235, 258, 261), (236, 260, 263), (237, 262, 255), (238, 264, 269), (239, 265, 271), (240, 266, 272), (241, 267, 273), (242, 268, 270), (270, 273, 243), (270, 268, 273), (268, 241, 273), (273, 272, 243), (273, 267, 272), (267, 240, 272), (272, 271, 243), (272, 266, 271), (266, 239, 271), (271, 269, 243), (271, 265, 269), (265, 238, 269), (269, 270, 243), (269, 264, 270), (264, 242, 270), (255, 268, 242), (255, 262, 268), (262, 241, 268), (263, 267, 241), (263, 260, 267), (260, 240, 267), (261, 266, 240), (261, 258, 266), (258, 239, 266), (259, 265, 239), (259, 256, 265), (256, 238, 265), (257, 264, 238), (257, 254, 264), (254, 242, 264), (262, 263, 241), (262, 253, 263), (253, 236, 263), (260, 261, 240), (260, 252, 261), (252, 235, 261), (258, 259, 239), (258, 250, 259), (250, 234, 259), (256, 257, 238), (256, 246, 257), (246, 233, 257), (254, 255, 242), (254, 247, 255), (247, 237, 255), (248, 253, 237), (248, 251, 253), (251, 236, 253), (251, 252, 236), (251, 249, 252), (249, 235, 252), (249, 250, 235), (249, 244, 250), (244, 234, 250), (247, 248, 237), (247, 245, 248), (245, 232, 248), (244, 246, 234), (244, 245, 246), (245, 233, 246), (274, 287, 286), (275, 287, 289), (274, 286, 291), (274, 291, 293), (274, 293, 290), (275, 289, 296), (276, 288, 298), (277, 292, 300), (278, 294, 302), (279, 295, 304), (275, 296, 299), (276, 298, 301), (277, 300, 303), (278, 302, 305), (279, 304, 297), (280, 306, 311), (281, 307, 313), (282, 308, 314), (283, 309, 315), (284, 310, 312), (312, 315, 285), (312, 310, 315), (310, 283, 315), (315, 314, 285), (315, 309, 314), (309, 282, 314), (314, 313, 285), (314, 308, 313), (308, 281, 313), (313, 311, 285), (313, 307, 311), (307, 280, 311), (311, 312, 285), (311, 306, 312), (306, 284, 312), (297, 310, 284), (297, 304, 310), (304, 283, 310), (305, 309, 283), (305, 302, 309), (302, 282, 309), (303, 308, 282), (303, 300, 308), (300, 281, 308), (301, 307, 281), (301, 298, 307), (298, 280, 307), (299, 306, 280), (299, 296, 306), (296, 284, 306), (304, 305, 283), (304, 295, 305), (295, 278, 305), (302, 303, 282), (302, 294, 303), (294, 277, 303), (300, 301, 281), (300, 292, 301), (292, 276, 301), (298, 299, 280), (298, 288, 299), (288, 275, 299), (296, 297, 284), (296, 289, 297), (289, 279, 297), (290, 295, 279), (290, 293, 295), (293, 278, 295), (293, 294, 278), (293, 291, 294), (291, 277, 294), (291, 292, 277), (291, 286, 292), (286, 276, 292), (289, 290, 279), (289, 287, 290), (287, 274, 290), (286, 288, 276), (286, 287, 288), (287, 275, 288), (316, 329, 328), (317, 329, 331), (316, 328, 333), (316, 333, 335), (316, 335, 332), (317, 331, 338), (318, 330, 340), (319, 334, 342), (320, 336, 344), (321, 337, 346), (317, 338, 341), (318, 340, 343), (319, 342, 345), (320, 344, 347), (321, 346, 339), (322, 348, 353), (323, 349, 355), (324, 350, 356), (325, 351, 357), (326, 352, 354), (354, 357, 327), (354, 352, 357), (352, 325, 357), (357, 356, 327), (357, 351, 356), (351, 324, 356), (356, 355, 327), (356, 350, 355), (350, 323, 355), (355, 353, 327), (355, 349, 353), (349, 322, 353), (353, 354, 327), (353, 348, 354), (348, 326, 354), (339, 352, 326), (339, 346, 352), (346, 325, 352), (347, 351, 325), (347, 344, 351), (344, 324, 351), (345, 350, 324), (345, 342, 350), (342, 323, 350), (343, 349, 323), (343, 340, 349), (340, 322, 349), (341, 348, 322), (341, 338, 348), (338, 326, 348), (346, 347, 325), (346, 337, 347), (337, 320, 347), (344, 345, 324), (344, 336, 345), (336, 319, 345), (342, 343, 323), (342, 334, 343), (334, 318, 343), (340, 341, 322), (340, 330, 341), (330, 317, 341), (338, 339, 326), (338, 331, 339), (331, 321, 339), (332, 337, 321), (332, 335, 337), (335, 320, 337), (335, 336, 320), (335, 333, 336), (333, 319, 336), (333, 334, 319), (333, 328, 334), (328, 318, 334), (331, 332, 321), (331, 329, 332), (329, 316, 332), (328, 330, 318), (328, 329, 330), (329, 317, 330), (358, 371, 370), (359, 371, 373), (358, 370, 375), (358, 375, 377), (358, 377, 374), (359, 373, 380), (360, 372, 382), (361, 376, 384), (362, 378, 386), (363, 379, 388), (359, 380, 383), (360, 382, 385), (361, 384, 387), (362, 386, 389), (363, 388, 381), (364, 390, 395), (365, 391, 397), (366, 392, 398), (367, 393, 399), (368, 394, 396), (396, 399, 369), (396, 394, 399), (394, 367, 399), (399, 398, 369), (399, 393, 398), (393, 366, 398), (398, 397, 369), (398, 392, 397), (392, 365, 397), (397, 395, 369), (397, 391, 395), (391, 364, 395), (395, 396, 369), (395, 390, 396), (390, 368, 396), (381, 394, 368), (381, 388, 394), (388, 367, 394), (389, 393, 367), (389, 386, 393), (386, 366, 393), (387, 392, 366), (387, 384, 392), (384, 365, 392), (385, 391, 365), (385, 382, 391), (382, 364, 391), (383, 390, 364), (383, 380, 390), (380, 368, 390), (388, 389, 367), (388, 379, 389), (379, 362, 389), (386, 387, 366), (386, 378, 387), (378, 361, 387), (384, 385, 365), (384, 376, 385), (376, 360, 385), (382, 383, 364), (382, 372, 383), (372, 359, 383), (380, 381, 368), (380, 373, 381), (373, 363, 381), (374, 379, 363), (374, 377, 379), (377, 362, 379), (377, 378, 362), (377, 375, 378), (375, 361, 378), (375, 376, 361), (375, 370, 376), (370, 360, 376), (373, 374, 363), (373, 371, 374), (371, 358, 374), (370, 372, 360), (370, 371, 372), (371, 359, 372), (400, 413, 412), (401, 413, 415), (400, 412, 417), (400, 417, 419), (400, 419, 416), (401, 415, 422), (402, 414, 424), (403, 418, 426), (404, 420, 428), (405, 421, 430), (401, 422, 425), (402, 424, 427), (403, 426, 429), (404, 428, 431), (405, 430, 423), (406, 432, 437), (407, 433, 439), (408, 434, 440), (409, 435, 441), (410, 436, 438), (438, 441, 411), (438, 436, 441), (436, 409, 441), (441, 440, 411), (441, 435, 440), (435, 408, 440), (440, 439, 411), (440, 434, 439), (434, 407, 439), (439, 437, 411), (439, 433, 437), (433, 406, 437), (437, 438, 411), (437, 432, 438), (432, 410, 438), (423, 436, 410), (423, 430, 436), (430, 409, 436), (431, 435, 409), (431, 428, 435), (428, 408, 435), (429, 434, 408), (429, 426, 434), (426, 407, 434), (427, 433, 407), (427, 424, 433), (424, 406, 433), (425, 432, 406), (425, 422, 432), (422, 410, 432), (430, 431, 409), (430, 421, 431), (421, 404, 431), (428, 429, 408), (428, 420, 429), (420, 403, 429), (426, 427, 407), (426, 418, 427), (418, 402, 427), (424, 425, 406), (424, 414, 425), (414, 401, 425), (422, 423, 410), (422, 415, 423), (415, 405, 423), (416, 421, 405), (416, 419, 421), (419, 404, 421), (419, 420, 404), (419, 417, 420), (417, 403, 420), (417, 418, 403), (417, 412, 418), (412, 402, 418), (415, 416, 405), (415, 413, 416), (413, 400, 416), (412, 414, 402), (412, 413, 414), (413, 401, 414), (442, 455, 454), (443, 455, 457), (442, 454, 459), (442, 459, 461), (442, 461, 458), (443, 457, 464), (444, 456, 466), (445, 460, 468), (446, 462, 470), (447, 463, 472), (443, 464, 467), (444, 466, 469), (445, 468, 471), (446, 470, 473), (447, 472, 465), (448, 474, 479), (449, 475, 481), (450, 476, 482), (451, 477, 483), (452, 478, 480), (480, 483, 453), (480, 478, 483), (478, 451, 483), (483, 482, 453), (483, 477, 482), (477, 450, 482), (482, 481, 453), (482, 476, 481), (476, 449, 481), (481, 479, 453), (481, 475, 479), (475, 448, 479), (479, 480, 453), (479, 474, 480), (474, 452, 480), (465, 478, 452), (465, 472, 478), (472, 451, 478), (473, 477, 451), (473, 470, 477), (470, 450, 477), (471, 476, 450), (471, 468, 476), (468, 449, 476), (469, 475, 449), (469, 466, 475), (466, 448, 475), (467, 474, 448), (467, 464, 474), (464, 452, 474), (472, 473, 451), (472, 463, 473), (463, 446, 473), (470, 471, 450), (470, 462, 471), (462, 445, 471), (468, 469, 449), (468, 460, 469), (460, 444, 469), (466, 467, 448), (466, 456, 467), (456, 443, 467), (464, 465, 452), (464, 457, 465), (457, 447, 465), (458, 463, 447), (458, 461, 463), (461, 446, 463), (461, 462, 446), (461, 459, 462), (459, 445, 462), (459, 460, 445), (459, 454, 460), (454, 444, 460), (457, 458, 447), (457, 455, 458), (455, 442, 458), (454, 456, 444), (454, 455, 456), (455, 443, 456), (484, 497, 496), (485, 497, 499), (484, 496, 501), (484, 501, 503), (484, 503, 500), (485, 499, 506), (486, 498, 508), (487, 502, 510), (488, 504, 512), (489, 505, 514), (485, 506, 509), (486, 508, 511), (487, 510, 513), (488, 512, 515), (489, 514, 507), (490, 516, 521), (491, 517, 523), (492, 518, 524), (493, 519, 525), (494, 520, 522), (522, 525, 495), (522, 520, 525), (520, 493, 525), (525, 524, 495), (525, 519, 524), (519, 492, 524), (524, 523, 495), (524, 518, 523), (518, 491, 523), (523, 521, 495), (523, 517, 521), (517, 490, 521), (521, 522, 495), (521, 516, 522), (516, 494, 522), (507, 520, 494), (507, 514, 520), (514, 493, 520), (515, 519, 493), (515, 512, 519), (512, 492, 519), (513, 518, 492), (513, 510, 518), (510, 491, 518), (511, 517, 491), (511, 508, 517), (508, 490, 517), (509, 516, 490), (509, 506, 516), (506, 494, 516), (514, 515, 493), (514, 505, 515), (505, 488, 515), (512, 513, 492), (512, 504, 513), (504, 487, 513), (510, 511, 491), (510, 502, 511), (502, 486, 511), (508, 509, 490), (508, 498, 509), (498, 485, 509), (506, 507, 494), (506, 499, 507), (499, 489, 507), (500, 505, 489), (500, 503, 505), (503, 488, 505), (503, 504, 488), (503, 501, 504), (501, 487, 504), (501, 502, 487), (501, 496, 502), (496, 486, 502), (499, 500, 489), (499, 497, 500), (497, 484, 500), (496, 498, 486), (496, 497, 498), (497, 485, 498), (527, 540, 539), (528, 540, 542), (527, 539, 544), (527, 544, 546), (527, 546, 543), (528, 542, 549), (529, 541, 551), (530, 545, 553), (531, 547, 555), (532, 548, 557), (528, 549, 552), (529, 551, 554), (530, 553, 556), (531, 555, 558), (532, 557, 550), (533, 559, 564), (534, 560, 566), (535, 561, 567), (536, 562, 568), (537, 563, 565), (565, 568, 538), (565, 563, 568), (563, 536, 568), (568, 567, 538), (568, 562, 567), (562, 535, 567), (567, 566, 538), (567, 561, 566), (561, 534, 566), (566, 564, 538), (566, 560, 564), (560, 533, 564), (564, 565, 538), (564, 559, 565), (559, 537, 565), (550, 563, 537), (550, 557, 563), (557, 536, 563), (558, 562, 536), (558, 555, 562), (555, 535, 562), (556, 561, 535), (556, 553, 561), (553, 534, 561), (554, 560, 534), (554, 551, 560), (551, 533, 560), (552, 559, 533), (552, 549, 559), (549, 537, 559), (557, 558, 536), (557, 548, 558), (548, 531, 558), (555, 556, 535), (555, 547, 556), (547, 530, 556), (553, 554, 534), (553, 545, 554), (545, 529, 554), (551, 552, 533), (551, 541, 552), (541, 528, 552), (549, 550, 537), (549, 542, 550), (542, 532, 550), (543, 548, 532), (543, 546, 548), (546, 531, 548), (546, 547, 531), (546, 544, 547), (544, 530, 547), (544, 545, 530), (544, 539, 545), (539, 529, 545), (542, 543, 532), (542, 540, 543), (540, 527, 543), (539, 541, 529), (539, 540, 541), (540, 528, 541), (569, 582, 581), (570, 582, 584), (569, 581, 586), (569, 586, 588), (569, 588, 585), (570, 584, 591), (571, 583, 593), (572, 587, 595), (573, 589, 597), (574, 590, 599), (570, 591, 594), (571, 593, 596), (572, 595, 598), (573, 597, 600), (574, 599, 592), (575, 601, 606), (576, 602, 608), (577, 603, 609), (578, 604, 610), (579, 605, 607), (607, 610, 580), (607, 605, 610), (605, 578, 610), (610, 609, 580), (610, 604, 609), (604, 577, 609), (609, 608, 580), (609, 603, 608), (603, 576, 608), (608, 606, 580), (608, 602, 606), (602, 575, 606), (606, 607, 580), (606, 601, 607), (601, 579, 607), (592, 605, 579), (592, 599, 605), (599, 578, 605), (600, 604, 578), (600, 597, 604), (597, 577, 604), (598, 603, 577), (598, 595, 603), (595, 576, 603), (596, 602, 576), (596, 593, 602), (593, 575, 602), (594, 601, 575), (594, 591, 601), (591, 579, 601), (599, 600, 578), (599, 590, 600), (590, 573, 600), (597, 598, 577), (597, 589, 598), (589, 572, 598), (595, 596, 576), (595, 587, 596), (587, 571, 596), (593, 594, 575), (593, 583, 594), (583, 570, 594), (591, 592, 579), (591, 584, 592), (584, 574, 592), (585, 590, 574), (585, 588, 590), (588, 573, 590), (588, 589, 573), (588, 586, 589), (586, 572, 589), (586, 587, 572), (586, 581, 587), (581, 571, 587), (584, 585, 574), (584, 582, 585), (582, 569, 585), (581, 583, 571), (581, 582, 583), (582, 570, 583), (611, 624, 623), (612, 624, 626), (611, 623, 628), (611, 628, 630), (611, 630, 627), (612, 626, 633), (613, 625, 635), (614, 629, 637), (615, 631, 639), (616, 632, 641), (612, 633, 636), (613, 635, 638), (614, 637, 640), (615, 639, 642), (616, 641, 634), (617, 643, 648), (618, 644, 650), (619, 645, 651), (620, 646, 652), (621, 647, 649), (649, 652, 622), (649, 647, 652), (647, 620, 652), (652, 651, 622), (652, 646, 651), (646, 619, 651), (651, 650, 622), (651, 645, 650), (645, 618, 650), (650, 648, 622), (650, 644, 648), (644, 617, 648), (648, 649, 622), (648, 643, 649), (643, 621, 649), (634, 647, 621), (634, 641, 647), (641, 620, 647), (642, 646, 620), (642, 639, 646), (639, 619, 646), (640, 645, 619), (640, 637, 645), (637, 618, 645), (638, 644, 618), (638, 635, 644), (635, 617, 644), (636, 643, 617), (636, 633, 643), (633, 621, 643), (641, 642, 620), (641, 632, 642), (632, 615, 642), (639, 640, 619), (639, 631, 640), (631, 614, 640), (637, 638, 618), (637, 629, 638), (629, 613, 638), (635, 636, 617), (635, 625, 636), (625, 612, 636), (633, 634, 621), (633, 626, 634), (626, 616, 634), (627, 632, 616), (627, 630, 632), (630, 615, 632), (630, 631, 615), (630, 628, 631), (628, 614, 631), (628, 629, 614), (628, 623, 629), (623, 613, 629), (626, 627, 616), (626, 624, 627), (624, 611, 627), (623, 625, 613), (623, 624, 625), (624, 612, 625), (653, 666, 665), (654, 666, 668), (653, 665, 670), (653, 670, 672), (653, 672, 669), (654, 668, 675), (655, 667, 677), (656, 671, 679), (657, 673, 681), (658, 674, 683), (654, 675, 678), (655, 677, 680), (656, 679, 682), (657, 681, 684), (658, 683, 676), (659, 685, 690), (660, 686, 692), (661, 687, 693), (662, 688, 694), (663, 689, 691), (691, 694, 664), (691, 689, 694), (689, 662, 694), (694, 693, 664), (694, 688, 693), (688, 661, 693), (693, 692, 664), (693, 687, 692), (687, 660, 692), (692, 690, 664), (692, 686, 690), (686, 659, 690), (690, 691, 664), (690, 685, 691), (685, 663, 691), (676, 689, 663), (676, 683, 689), (683, 662, 689), (684, 688, 662), (684, 681, 688), (681, 661, 688), (682, 687, 661), (682, 679, 687), (679, 660, 687), (680, 686, 660), (680, 677, 686), (677, 659, 686), (678, 685, 659), (678, 675, 685), (675, 663, 685), (683, 684, 662), (683, 674, 684), (674, 657, 684), (681, 682, 661), (681, 673, 682), (673, 656, 682), (679, 680, 660), (679, 671, 680), (671, 655, 680), (677, 678, 659), (677, 667, 678), (667, 654, 678), (675, 676, 663), (675, 668, 676), (668, 658, 676), (669, 674, 658), (669, 672, 674), (672, 657, 674), (672, 673, 657), (672, 670, 673), (670, 656, 673), (670, 671, 656), (670, 665, 671), (665, 655, 671), (668, 669, 658), (668, 666, 669), (666, 653, 669), (665, 667, 655), (665, 666, 667), (666, 654, 667), (695, 708, 707), (696, 708, 710), (695, 707, 712), (695, 712, 714), (695, 714, 711), (696, 710, 717), (697, 709, 719), (698, 713, 721), (699, 715, 723), (700, 716, 725), (696, 717, 720), (697, 719, 722), (698, 721, 724), (699, 723, 726), (700, 725, 718), (701, 727, 732), (702, 728, 734), (703, 729, 735), (704, 730, 736), (705, 731, 733), (733, 736, 706), (733, 731, 736), (731, 704, 736), (736, 735, 706), (736, 730, 735), (730, 703, 735), (735, 734, 706), (735, 729, 734), (729, 702, 734), (734, 732, 706), (734, 728, 732), (728, 701, 732), (732, 733, 706), (732, 727, 733), (727, 705, 733), (718, 731, 705), (718, 725, 731), (725, 704, 731), (726, 730, 704), (726, 723, 730), (723, 703, 730), (724, 729, 703), (724, 721, 729), (721, 702, 729), (722, 728, 702), (722, 719, 728), (719, 701, 728), (720, 727, 701), (720, 717, 727), (717, 705, 727), (725, 726, 704), (725, 716, 726), (716, 699, 726), (723, 724, 703), (723, 715, 724), (715, 698, 724), (721, 722, 702), (721, 713, 722), (713, 697, 722), (719, 720, 701), (719, 709, 720), (709, 696, 720), (717, 718, 705), (717, 710, 718), (710, 700, 718), (711, 716, 700), (711, 714, 716), (714, 699, 716), (714, 715, 699), (714, 712, 715), (712, 698, 715), (712, 713, 698), (712, 707, 713), (707, 697, 713), (710, 711, 700), (710, 708, 711), (708, 695, 711), (707, 709, 697), (707, 708, 709), (708, 696, 709), (737, 750, 749), (738, 750, 752), (737, 749, 754), (737, 754, 756), (737, 756, 753), (738, 752, 759), (739, 751, 761), (740, 755, 763), (741, 757, 765), (742, 758, 767), (738, 759, 762), (739, 761, 764), (740, 763, 766), (741, 765, 768), (742, 767, 760), (743, 769, 774), (744, 770, 776), (745, 771, 777), (746, 772, 778), (747, 773, 775), (775, 778, 748), (775, 773, 778), (773, 746, 778), (778, 777, 748), (778, 772, 777), (772, 745, 777), (777, 776, 748), (777, 771, 776), (771, 744, 776), (776, 774, 748), (776, 770, 774), (770, 743, 774), (774, 775, 748), (774, 769, 775), (769, 747, 775), (760, 773, 747), (760, 767, 773), (767, 746, 773), (768, 772, 746), (768, 765, 772), (765, 745, 772), (766, 771, 745), (766, 763, 771), (763, 744, 771), (764, 770, 744), (764, 761, 770), (761, 743, 770), (762, 769, 743), (762, 759, 769), (759, 747, 769), (767, 768, 746), (767, 758, 768), (758, 741, 768), (765, 766, 745), (765, 757, 766), (757, 740, 766), (763, 764, 744), (763, 755, 764), (755, 739, 764), (761, 762, 743), (761, 751, 762), (751, 738, 762), (759, 760, 747), (759, 752, 760), (752, 742, 760), (753, 758, 742), (753, 756, 758), (756, 741, 758), (756, 757, 741), (756, 754, 757), (754, 740, 757), (754, 755, 740), (754, 749, 755), (749, 739, 755), (752, 753, 742), (752, 750, 753), (750, 737, 753), (749, 751, 739), (749, 750, 751), (750, 738, 751), (779, 792, 791), (780, 792, 794), (779, 791, 796), (779, 796, 798), (779, 798, 795), (780, 794, 801), (781, 793, 803), (782, 797, 805), (783, 799, 807), (784, 800, 809), (780, 801, 804), (781, 803, 806), (782, 805, 808), (783, 807, 810), (784, 809, 802), (785, 811, 816), (786, 812, 818), (787, 813, 819), (788, 814, 820), (789, 815, 817), (817, 820, 790), (817, 815, 820), (815, 788, 820), (820, 819, 790), (820, 814, 819), (814, 787, 819), (819, 818, 790), (819, 813, 818), (813, 786, 818), (818, 816, 790), (818, 812, 816), (812, 785, 816), (816, 817, 790), (816, 811, 817), (811, 789, 817), (802, 815, 789), (802, 809, 815), (809, 788, 815), (810, 814, 788), (810, 807, 814), (807, 787, 814), (808, 813, 787), (808, 805, 813), (805, 786, 813), (806, 812, 786), (806, 803, 812), (803, 785, 812), (804, 811, 785), (804, 801, 811), (801, 789, 811), (809, 810, 788), (809, 800, 810), (800, 783, 810), (807, 808, 787), (807, 799, 808), (799, 782, 808), (805, 806, 786), (805, 797, 806), (797, 781, 806), (803, 804, 785), (803, 793, 804), (793, 780, 804), (801, 802, 789), (801, 794, 802), (794, 784, 802), (795, 800, 784), (795, 798, 800), (798, 783, 800), (798, 799, 783), (798, 796, 799), (796, 782, 799), (796, 797, 782), (796, 791, 797), (791, 781, 797), (794, 795, 784), (794, 792, 795), (792, 779, 795), (791, 793, 781), (791, 792, 793), (792, 780, 793)])
me_cylinder.polygons.foreach_set('material_index', [0, 0, 0, 0, 0, 0, 0, 0, 0, 0, 0, 0, 0, 0, 0, 0, 0, 0, 0, 0, 0, 0, 0, 0, 0, 0, 0, 0, 0, 0, 0, 0, 0, 0, 0, 0, 0, 0, 0, 0, 0, 0, 0, 0, 0, 0, 0, 0, 0, 0, 0, 0, 0, 0, 0, 0, 0, 0, 0, 0, 0, 0, 0, 0, 0, 0, 0, 0, 0, 0, 0, 0, 0, 0, 0, 0, 0, 0, 0, 0, 0, 0, 0, 0, 0, 0, 0, 0, 0, 0, 0, 0, 0, 0, 0, 0, 0, 0, 0, 0, 0, 0, 0, 0, 0, 0, 0, 0, 0, 0, 0, 0, 0, 0, 0, 0, 0, 0, 0, 0, 0, 0, 0, 0, 0, 0, 0, 0, 0, 0, 0, 0, 0, 0, 0, 0, 0, 0, 0, 0, 0, 0, 1, 1, 1, 1, 1, 1, 1, 1, 1, 1, 1, 1, 1, 1, 1, 1, 1, 1, 1, 1, 1, 1, 1, 1, 1, 1, 1, 1, 1, 1, 1, 1, 1, 1, 1, 1, 1, 1, 1, 1, 1, 1, 1, 1, 1, 1, 1, 1, 1, 1, 1, 1, 1, 1, 1, 1, 1, 1, 1, 1, 1, 1, 1, 1, 1, 1, 1, 1, 1, 1, 1, 1, 1, 1, 1, 1, 1, 1, 1, 1, 1, 1, 1, 1, 1, 1, 1, 1, 1, 1, 1, 1, 1, 1, 1, 1, 1, 1, 1, 1, 1, 1, 1, 1, 1, 1, 1, 1, 1, 1, 1, 1, 1, 1, 1, 1, 1, 1, 1, 1, 1, 1, 1, 1, 1, 1, 1, 1, 1, 1, 1, 1, 1, 1, 1, 1, 1, 1, 1, 1, 1, 1, 1, 1, 1, 1, 1, 1, 1, 1, 1, 1, 1, 1, 1, 1, 1, 1, 1, 1, 1, 1, 1, 1, 1, 1, 1, 1, 1, 1, 1, 1, 1, 1, 1, 1, 1, 1, 1, 1, 1, 1, 1, 1, 1, 1, 1, 1, 1, 1, 1, 1, 1, 1, 1, 1, 1, 1, 1, 1, 1, 1, 1, 1, 1, 1, 1, 1, 1, 1, 1, 1, 1, 1, 1, 1, 1, 1, 1, 1, 1, 1, 1, 1, 1, 1, 1, 1, 1, 1, 1, 1, 1, 1, 1, 1, 1, 1, 1, 1, 1, 1, 1, 1, 1, 1, 1, 1, 1, 1, 1, 1, 1, 1, 1, 1, 1, 1, 1, 1, 1, 1, 1, 1, 1, 1, 1, 1, 1, 1, 1, 1, 1, 1, 1, 1, 1, 1, 1, 1, 1, 1, 1, 1, 1, 1, 1, 1, 1, 1, 1, 1, 1, 1, 1, 1, 1, 1, 1, 1, 1, 1, 1, 1, 1, 1, 1, 1, 1, 1, 1, 1, 1, 1, 1, 1, 1, 1, 1, 1, 1, 1, 1, 1, 1, 1, 1, 1, 1, 1, 1, 1, 1, 1, 1, 1, 1, 1, 1, 1, 1, 1, 1, 1, 1, 1, 1, 1, 1, 1, 1, 1, 1, 1, 1, 1, 1, 1, 1, 1, 1, 1, 1, 1, 1, 1, 1, 1, 1, 1, 1, 1, 1, 1, 1, 1, 1, 1, 1, 1, 1, 1, 1, 1, 1, 1, 1, 1, 1, 1, 1, 1, 1, 1, 1, 1, 1, 1, 1, 1, 1, 1, 1, 1, 1, 1, 1, 1, 1, 1, 1, 1, 1, 1, 1, 1, 1, 1, 1, 1, 1, 1, 1, 1, 1, 1, 1, 1, 1, 1, 1, 1, 1, 1, 1, 1, 1, 1, 1, 1, 1, 1, 1, 1, 1, 1, 1, 1, 1, 1, 1, 1, 1, 1, 1, 1, 1, 1, 1, 1, 1, 1, 1, 1, 1, 1, 1, 1, 1, 1, 1, 1, 1, 1, 1, 1, 1, 1, 1, 1, 1, 1, 1, 1, 1, 1, 1, 1, 1, 1, 1, 1, 1, 1, 1, 1, 1, 1, 1, 1, 1, 1, 1, 1, 1, 1, 1, 1, 1, 1, 1, 1, 1, 1, 1, 1, 1, 1, 1, 1, 1, 1, 1, 1, 1, 1, 1, 1, 1, 1, 1, 1, 1, 1, 1, 1, 1, 1, 1, 1, 1, 1, 1, 1, 1, 1, 1, 1, 1, 1, 1, 1, 1, 1, 1, 1, 1, 1, 1, 1, 1, 1, 1, 1, 1, 1, 1, 1, 1, 1, 1, 1, 1, 1, 1, 1, 1, 1, 1, 1, 1, 1, 1, 1, 1, 1, 1, 1, 1, 1, 1, 1, 1, 1, 1, 1, 1, 1, 1, 1, 1, 1, 1, 1, 1, 1, 1, 1, 1, 1, 1, 1, 1, 1, 1, 1, 1, 1, 1, 1, 1, 1, 1, 1, 1, 1, 1, 1, 1, 1, 1, 1, 1, 1, 1, 1, 1, 1, 1, 1, 1, 1, 1, 1, 1, 1, 1, 1, 1, 1, 1, 1, 1, 1, 1, 1, 1, 1, 1, 1, 1, 1, 1, 1, 1, 1, 1, 1, 1, 1, 1, 1, 1, 1, 1, 1, 1, 1, 1, 1, 1, 1, 1, 1, 1, 1, 1, 1, 1, 1, 1, 1, 1, 1, 1, 1, 1, 1, 1, 1, 1, 1, 1, 1, 1, 1, 1, 1, 1, 1, 1, 1, 1, 1, 1, 1, 1, 1, 1, 1, 1, 1, 1, 1, 1, 1, 1, 1, 1, 1, 1, 1, 1, 1, 1, 1, 1, 1, 1, 1, 1, 1, 1, 1, 1, 1, 1, 1, 1, 1, 1, 1, 1, 1, 1, 1, 1, 1, 1, 1, 1, 1, 1, 1, 1, 1, 1, 1, 1, 1, 1, 1, 1, 1, 1, 1, 1, 1, 1, 1, 1, 1, 1, 1, 1, 1, 1, 1, 1, 1, 1, 1, 1, 1, 1, 1, 1, 1, 1, 1, 1, 1, 1, 1, 1, 1, 1, 1, 1, 1, 1, 1, 1, 1, 1, 1, 1, 1, 1, 1, 1, 1, 1, 1, 1, 1, 1, 1, 1, 1, 1, 1, 1, 1, 1, 1, 1, 1, 1, 1, 1, 1, 1, 1, 1, 1, 1, 1, 1, 1, 1, 1, 1, 1, 1, 1, 1, 1, 1, 1, 1, 1, 1, 1, 1, 1, 1, 1, 1, 1, 1, 1, 1, 1, 1, 1, 1, 1, 1, 1, 1, 1, 1, 1, 1, 1, 1, 1, 1, 1, 1, 1, 1, 1, 1, 1, 1, 1, 1, 1, 1, 1, 1, 1, 1, 1, 1, 1, 1, 1, 1, 1, 1, 1, 1, 1, 1, 1, 1, 1, 1, 1, 1, 1, 1, 1, 1, 1, 1, 1, 1, 1, 1, 1, 1, 1, 1, 1, 1, 1, 1, 1, 1, 1, 1, 1, 1, 1, 1, 1, 1, 1, 1, 1, 1, 1, 1, 1, 1, 1, 1, 1, 1, 1, 1, 1, 1, 1, 1, 1, 1, 1, 1, 1, 1, 1, 1, 1, 1, 1, 1, 1, 1, 1, 1, 1, 1, 1, 1, 1, 1, 1, 1, 1, 1, 1, 1, 1, 1, 1, 1, 1, 1, 1, 1, 1, 1, 1, 1, 1, 1, 1, 1, 1, 1, 1, 1, 1, 1, 1, 1, 1, 1, 1, 1, 1, 1, 1, 1, 1, 1, 1, 1, 1, 1, 1, 1, 1, 1, 1, 1, 1, 1, 1, 1, 1, 1, 1, 1, 1, 1, 1, 1, 1, 1, 1, 1, 1, 1, 1, 1, 1, 1, 1, 1, 1, 1, 1, 1, 1, 1, 1, 1, 1, 1, 1, 1, 1, 1, 1, 1, 1, 1, 1, 1, 1, 1, 1, 1, 1, 1, 1, 1, 1, 1, 1, 1, 1, 1, 1, 1, 1, 1, 1, 1, 1, 1, 1, 1, 1, 1, 1, 1, 1, 1, 1, 1, 1, 1, 1, 1, 1, 1, 1, 1, 1, 1, 1, 1, 1, 1, 1, 1, 1, 1, 1, 1, 1, 1, 1, 1, 1, 1, 1, 1, 1, 1, 1, 1, 1, 1, 1, 1, 1, 1, 1, 1, 1, 1, 1, 1, 1, 1, 1, 1, 1, 1, 1, 1, 1, 1, 1, 1, 1, 1, 1, 1, 1, 1, 1, 1, 1, 1, 1, 1, 1, 1, 1, 1, 1, 1, 1, 1, 1, 1, 1, 1, 1, 1, 1, 1, 1, 1, 1, 1, 1, 1, 1, 1, 1, 1, 1, 1, 1, 1, 1, 1, 1, 1, 1, 1, 1, 1, 1, 1, 1, 1, 1, 1, 1, 1, 1, 1, 1, 1, 1, 1, 1, 1, 1, 1, 1, 1, 1, 1, 1, 1, 1, 1, 1, 1, 1, 1, 1, 1, 1, 1, 1, 1, 1, 1, 1, 1, 1, 1, 1, 1, 1, 1, 1, 1, 1, 1, 1, 1, 1, 1, 1, 1, 1])
me_cylinder.materials.append(mat_material)
me_cylinder.materials.append(mat_material_001)
me_cylinder.use_remesh_preserve_volume = False
me_cylinder.use_remesh_preserve_attributes = False
me_cylinder.use_mirror_vertex_groups = False
me_cylinder.update()

# ---- objects
ob_cylinder = bpy.data.objects.new('Cylinder', me_cylinder)
ob_lamp = bpy.data.objects.new('Lamp', light_lamp)
ob_camera = bpy.data.objects.new('Camera', cam_camera)

# ---- transforms, parenting, visibility, modifiers, constraints
ob_cylinder.location = (0.8527, 0.5158, 2.547)
ob_cylinder.lineart.crease_threshold = 0.0
ob_lamp.location = (4.076, 1.005, 7.415)
ob_lamp.rotation_euler = (0.6503, 0.05522, 1.866)
ob_lamp.lock_rotations_4d = False
ob_lamp.empty_display_type = 'ARROWS'
ob_lamp.color = (0.0, 0.0, 0.0, 0.0)
ob_lamp.lineart.crease_threshold = 0.0
ob_camera.location = (7.481, -6.508, 6.855)
ob_camera.rotation_euler = (1.109, 0.0, 0.8149)
ob_camera.lock_rotations_4d = False
ob_camera.empty_display_type = 'ARROWS'
ob_camera.color = (0.0, 0.0, 0.0, 0.0)
ob_camera.display_type = 'WIRE'
ob_camera.lineart.crease_threshold = 0.0

# ---- collection membership
col_collection_1.objects.link(ob_cylinder)
col_collection_1.objects.link(ob_lamp)
col_collection_1.objects.link(ob_camera)

# ---- scene / render settings (as saved in the file)
scene.camera = ob_camera
scene.frame_start = 1; scene.frame_end = 250; scene.frame_set(1)
scene.render.engine = 'BLENDER_EEVEE_NEXT'
scene.render.resolution_percentage = 50
scene.render.dither_intensity = 0.0
scene.cycles.use_denoising = False
scene.cycles.samples = 128
scene.cycles.sampling_pattern = 'TABULATED_SOBOL'
scene.cycles.use_adaptive_sampling = False
scene.cycles.use_light_tree = False
scene.cycles.blur_glossy = 0.0
scene.cycles.sample_clamp_indirect = 0.0
scene.view_settings.view_transform = 'Standard'
bpy.context.view_layer.update()
